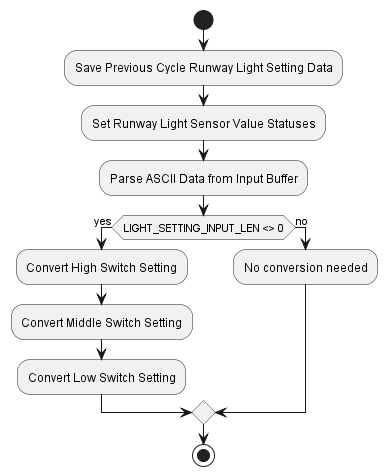

The diagram above was rendered by PlantUML. Its source (embedded in the PNG):
@startuml
start
:Save Previous Cycle Runway Light Setting Data;
:Set Runway Light Sensor Value Statuses;
:Parse ASCII Data from Input Buffer;
if (LIGHT_SETTING_INPUT_LEN <> 0) then (yes)
    :Convert High Switch Setting;
    :Convert Middle Switch Setting;
    :Convert Low Switch Setting;
else (no)
    :No conversion needed;
endif
stop
@enduml